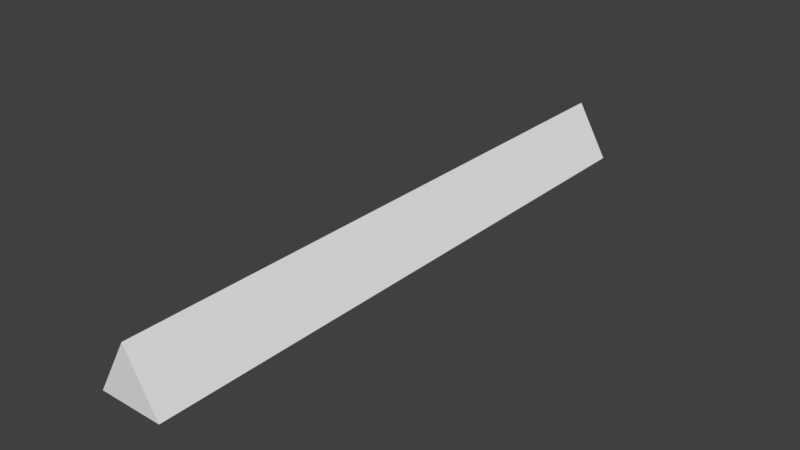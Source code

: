 # Source: laserBeam2.blend  (saved by Blender 2.78.0; exported with 4.5.12 LTS)
import bpy
from mathutils import Matrix  # noqa: F401  (used for matrix-valued properties, if any)

bpy.ops.wm.read_factory_settings(use_empty=True)
scene = bpy.context.scene
scene.name = 'Scene'

# ---- collections
col_collection_1 = bpy.data.collections.new('Collection 1'); scene.collection.children.link(col_collection_1)

# ---- world
world_world = bpy.data.worlds.new('World'); scene.world = world_world
world_world.color = (0.05088, 0.05088, 0.05088)
world_world.use_sun_shadow = False
world_world.sun_shadow_jitter_overblur = 0.0
world_world.cycles.sampling_method = 'MANUAL'

# ---- meshes
me_cylinder = bpy.data.meshes.new('Cylinder')
me_cylinder.from_pydata([(0.0, 0.06, -0.0003164), (0.0, 0.06, 0.9829), (0.05196, -0.03, -0.0003164), (0.05196, -0.03, 0.9829), (-0.05196, -0.03, -0.0003164), (-0.05196, -0.03, 0.9829)], [], [(0, 1, 3, 2), (2, 3, 5, 4), (3, 1, 5), (4, 5, 1, 0), (0, 2, 4)])
_uv = me_cylinder.uv_layers.new(name='UVMap')
_uv.uv.foreach_set('vector', [0.0, 0.0, 1.0, 0.0, 1.0, 1.0, 0.0, 1.0, 0.0, 0.0, 1.0, 0.0, 1.0, 1.0, 0.0, 1.0, 0.0, 0.0, 1.0, 0.0, 1.0, 1.0, 0.0, 0.0, 1.0, 0.0, 1.0, 1.0, 0.0, 1.0, 0.0, 0.0, 1.0, 0.0, 1.0, 1.0])
me_cylinder.use_remesh_preserve_volume = False
me_cylinder.use_remesh_preserve_attributes = False
me_cylinder.use_mirror_vertex_groups = False
me_cylinder.update()

# ---- objects
ob_cylinder = bpy.data.objects.new('Cylinder', me_cylinder)

# ---- transforms, parenting, visibility, modifiers, constraints
ob_cylinder.location = (0.0, 0.0, 0.0)
ob_cylinder.rotation_euler = (1.571, -0.0, 0.0)
ob_cylinder.lineart.crease_threshold = 0.0

# ---- collection membership
col_collection_1.objects.link(ob_cylinder)

# ---- scene / render settings (as saved in the file)
scene.frame_start = 1; scene.frame_end = 250; scene.frame_set(1)
scene.render.engine = 'BLENDER_EEVEE_NEXT'
scene.render.resolution_percentage = 50
scene.render.dither_intensity = 0.0
scene.cycles.use_denoising = False
scene.cycles.samples = 128
scene.cycles.sampling_pattern = 'TABULATED_SOBOL'
scene.cycles.light_sampling_threshold = 0.0
scene.cycles.use_adaptive_sampling = False
scene.cycles.use_light_tree = False
scene.cycles.blur_glossy = 0.0
scene.cycles.sample_clamp_indirect = 0.0
scene.view_settings.view_transform = 'Standard'
bpy.context.view_layer.update()

# ---- added for rendering (the .blend has no active camera and no usable light): camera, sun
cam_auto = bpy.data.cameras.new('AutoCamera')
cam_auto.lens = 50.0
cam_auto.sensor_width = 36.0
cam_auto.clip_end = 1000.0
ob_auto_camera = bpy.data.objects.new('AutoCamera', cam_auto)
scene.collection.objects.link(ob_auto_camera)
ob_auto_camera.location = (0.91858, -1.59361, 0.749864)
ob_auto_camera.rotation_euler = (1.09748, -7.21219e-08, 0.694738)
scene.camera = ob_auto_camera
light_auto_sun = bpy.data.lights.new('AutoSun', 'SUN')
light_auto_sun.energy = 3.0
light_auto_sun.angle = 0.0523599
ob_auto_sun = bpy.data.objects.new('AutoSun', light_auto_sun)
scene.collection.objects.link(ob_auto_sun)
ob_auto_sun.rotation_euler = (0.872665, 0.174533, 0.523599)
bpy.context.view_layer.update()
